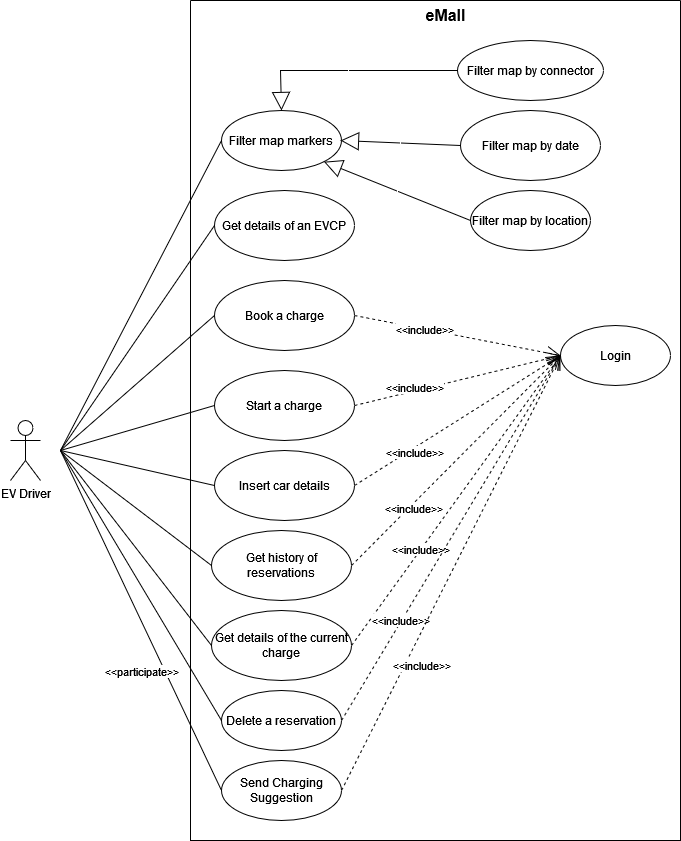

The diagram above was exported from draw.io. Its source (the exported page's mxGraphModel, read from the mxfile embedded in the PNG):
<mxGraphModel dx="1050" dy="1746" grid="1" gridSize="10" guides="1" tooltips="1" connect="1" arrows="1" fold="1" page="1" pageScale="1" pageWidth="827" pageHeight="1169" math="0" shadow="0">
  <root>
    <mxCell id="0" />
    <mxCell id="1" parent="0" />
    <mxCell id="NoGL-9SGHFlckXkN0ljQ-2" value="EV Driver" style="shape=umlActor;verticalLabelPosition=bottom;verticalAlign=top;html=1;outlineConnect=0;" parent="1" vertex="1">
      <mxGeometry x="100" y="300" width="30" height="60" as="geometry" />
    </mxCell>
    <mxCell id="NoGL-9SGHFlckXkN0ljQ-3" value="" style="swimlane;startSize=0;" parent="1" vertex="1">
      <mxGeometry x="280" y="-120" width="490" height="840" as="geometry">
        <mxRectangle x="370" y="70" width="50" height="40" as="alternateBounds" />
      </mxGeometry>
    </mxCell>
    <mxCell id="NoGL-9SGHFlckXkN0ljQ-5" value="eMall" style="text;html=1;align=center;verticalAlign=middle;resizable=0;points=[];autosize=1;strokeColor=none;fillColor=none;fontSize=16;fontStyle=1" parent="NoGL-9SGHFlckXkN0ljQ-3" vertex="1">
      <mxGeometry x="225" width="60" height="30" as="geometry" />
    </mxCell>
    <mxCell id="NoGL-9SGHFlckXkN0ljQ-9" value="Login" style="ellipse;whiteSpace=wrap;html=1;strokeWidth=1;" parent="NoGL-9SGHFlckXkN0ljQ-3" vertex="1">
      <mxGeometry x="370" y="325" width="110" height="60" as="geometry" />
    </mxCell>
    <mxCell id="NoGL-9SGHFlckXkN0ljQ-11" value="Filter map by connector" style="ellipse;whiteSpace=wrap;html=1;strokeWidth=1;" parent="NoGL-9SGHFlckXkN0ljQ-3" vertex="1">
      <mxGeometry x="267" y="40" width="146" height="60" as="geometry" />
    </mxCell>
    <mxCell id="NoGL-9SGHFlckXkN0ljQ-12" value="Filter map by date" style="ellipse;whiteSpace=wrap;html=1;strokeWidth=1;" parent="NoGL-9SGHFlckXkN0ljQ-3" vertex="1">
      <mxGeometry x="270" y="110" width="140" height="70" as="geometry" />
    </mxCell>
    <mxCell id="NoGL-9SGHFlckXkN0ljQ-13" value="Get details of an EVCP" style="ellipse;whiteSpace=wrap;html=1;strokeWidth=1;" parent="NoGL-9SGHFlckXkN0ljQ-3" vertex="1">
      <mxGeometry x="24" y="190" width="140" height="70" as="geometry" />
    </mxCell>
    <mxCell id="NoGL-9SGHFlckXkN0ljQ-41" value="Book a charge" style="ellipse;whiteSpace=wrap;html=1;strokeWidth=1;" parent="NoGL-9SGHFlckXkN0ljQ-3" vertex="1">
      <mxGeometry x="24" y="280" width="140" height="70" as="geometry" />
    </mxCell>
    <mxCell id="NoGL-9SGHFlckXkN0ljQ-43" value="Insert car details" style="ellipse;whiteSpace=wrap;html=1;strokeWidth=1;" parent="NoGL-9SGHFlckXkN0ljQ-3" vertex="1">
      <mxGeometry x="24" y="450" width="140" height="70" as="geometry" />
    </mxCell>
    <mxCell id="NoGL-9SGHFlckXkN0ljQ-44" value="Get history of reservations" style="ellipse;whiteSpace=wrap;html=1;strokeWidth=1;" parent="NoGL-9SGHFlckXkN0ljQ-3" vertex="1">
      <mxGeometry x="21" y="530" width="140" height="70" as="geometry" />
    </mxCell>
    <mxCell id="NoGL-9SGHFlckXkN0ljQ-45" value="Start a charge" style="ellipse;whiteSpace=wrap;html=1;strokeWidth=1;" parent="NoGL-9SGHFlckXkN0ljQ-3" vertex="1">
      <mxGeometry x="24" y="370" width="140" height="70" as="geometry" />
    </mxCell>
    <mxCell id="NoGL-9SGHFlckXkN0ljQ-46" value="Get details of the current charge" style="ellipse;whiteSpace=wrap;html=1;strokeWidth=1;" parent="NoGL-9SGHFlckXkN0ljQ-3" vertex="1">
      <mxGeometry x="21" y="610" width="140" height="70" as="geometry" />
    </mxCell>
    <mxCell id="xYRsal1cxZ76ANzLLYfG-5" value="&amp;lt;&amp;lt;include&amp;gt;&amp;gt;" style="endArrow=open;endSize=12;dashed=1;html=1;rounded=0;entryX=0;entryY=0.5;entryDx=0;entryDy=0;exitX=1;exitY=0.5;exitDx=0;exitDy=0;" parent="NoGL-9SGHFlckXkN0ljQ-3" source="NoGL-9SGHFlckXkN0ljQ-41" target="NoGL-9SGHFlckXkN0ljQ-9" edge="1">
      <mxGeometry x="-0.3266" width="160" relative="1" as="geometry">
        <mxPoint x="220" y="117.99999999999977" as="sourcePoint" />
        <mxPoint x="346.0000000000002" y="117.99999999999977" as="targetPoint" />
        <mxPoint as="offset" />
      </mxGeometry>
    </mxCell>
    <mxCell id="xYRsal1cxZ76ANzLLYfG-7" value="&amp;lt;&amp;lt;include&amp;gt;&amp;gt;" style="endArrow=open;endSize=12;dashed=1;html=1;rounded=0;entryX=0;entryY=0.5;entryDx=0;entryDy=0;exitX=1;exitY=0.5;exitDx=0;exitDy=0;" parent="NoGL-9SGHFlckXkN0ljQ-3" source="NoGL-9SGHFlckXkN0ljQ-45" target="NoGL-9SGHFlckXkN0ljQ-9" edge="1">
      <mxGeometry x="-0.4111" y="3" width="160" relative="1" as="geometry">
        <mxPoint x="240" y="137.99999999999977" as="sourcePoint" />
        <mxPoint x="366.0000000000002" y="137.99999999999977" as="targetPoint" />
        <mxPoint as="offset" />
      </mxGeometry>
    </mxCell>
    <mxCell id="xYRsal1cxZ76ANzLLYfG-8" value="&amp;lt;&amp;lt;include&amp;gt;&amp;gt;" style="endArrow=open;endSize=12;dashed=1;html=1;rounded=0;entryX=0;entryY=0.5;entryDx=0;entryDy=0;exitX=1;exitY=0.5;exitDx=0;exitDy=0;" parent="NoGL-9SGHFlckXkN0ljQ-3" source="NoGL-9SGHFlckXkN0ljQ-43" target="NoGL-9SGHFlckXkN0ljQ-9" edge="1">
      <mxGeometry x="-0.4367" y="-4" width="160" relative="1" as="geometry">
        <mxPoint x="285" y="473.9999999999998" as="sourcePoint" />
        <mxPoint x="411.0000000000002" y="473.9999999999998" as="targetPoint" />
        <mxPoint as="offset" />
      </mxGeometry>
    </mxCell>
    <mxCell id="xYRsal1cxZ76ANzLLYfG-9" value="&amp;lt;&amp;lt;include&amp;gt;&amp;gt;" style="endArrow=open;endSize=12;dashed=1;html=1;rounded=0;entryX=0;entryY=0.5;entryDx=0;entryDy=0;exitX=1;exitY=0.5;exitDx=0;exitDy=0;" parent="NoGL-9SGHFlckXkN0ljQ-3" source="NoGL-9SGHFlckXkN0ljQ-44" target="NoGL-9SGHFlckXkN0ljQ-9" edge="1">
      <mxGeometry x="-0.4298" y="-4" width="160" relative="1" as="geometry">
        <mxPoint x="295" y="484" as="sourcePoint" />
        <mxPoint x="421.0000000000002" y="484" as="targetPoint" />
        <mxPoint as="offset" />
      </mxGeometry>
    </mxCell>
    <mxCell id="xYRsal1cxZ76ANzLLYfG-10" value="&amp;lt;&amp;lt;include&amp;gt;&amp;gt;" style="endArrow=open;endSize=12;dashed=1;html=1;rounded=0;entryX=0;entryY=0.5;entryDx=0;entryDy=0;exitX=1;exitY=0.5;exitDx=0;exitDy=0;" parent="NoGL-9SGHFlckXkN0ljQ-3" source="NoGL-9SGHFlckXkN0ljQ-46" target="NoGL-9SGHFlckXkN0ljQ-9" edge="1">
      <mxGeometry x="-0.3425" width="160" relative="1" as="geometry">
        <mxPoint x="305" y="494" as="sourcePoint" />
        <mxPoint x="431.0000000000002" y="494" as="targetPoint" />
        <mxPoint as="offset" />
      </mxGeometry>
    </mxCell>
    <mxCell id="nHvYDVtC2MMZx-IcHQoT-1" value="Delete a reservation" style="ellipse;whiteSpace=wrap;html=1;" parent="NoGL-9SGHFlckXkN0ljQ-3" vertex="1">
      <mxGeometry x="31" y="690" width="120" height="60" as="geometry" />
    </mxCell>
    <mxCell id="nHvYDVtC2MMZx-IcHQoT-2" value="&amp;lt;&amp;lt;include&amp;gt;&amp;gt;" style="endArrow=open;endSize=12;dashed=1;html=1;rounded=0;exitX=1;exitY=0.5;exitDx=0;exitDy=0;entryX=0;entryY=0.5;entryDx=0;entryDy=0;" parent="NoGL-9SGHFlckXkN0ljQ-3" source="nHvYDVtC2MMZx-IcHQoT-1" target="NoGL-9SGHFlckXkN0ljQ-9" edge="1">
      <mxGeometry x="-0.4545" y="1" width="160" relative="1" as="geometry">
        <mxPoint x="171" y="775" as="sourcePoint" />
        <mxPoint x="370" y="450" as="targetPoint" />
        <mxPoint as="offset" />
      </mxGeometry>
    </mxCell>
    <mxCell id="75pSEw5Ir26i0pkX-jPi-1" value="Filter map markers" style="ellipse;whiteSpace=wrap;html=1;" parent="NoGL-9SGHFlckXkN0ljQ-3" vertex="1">
      <mxGeometry x="31" y="110" width="120" height="60" as="geometry" />
    </mxCell>
    <mxCell id="75pSEw5Ir26i0pkX-jPi-2" value="Filter map by location" style="ellipse;whiteSpace=wrap;html=1;" parent="NoGL-9SGHFlckXkN0ljQ-3" vertex="1">
      <mxGeometry x="280" y="190" width="120" height="60" as="geometry" />
    </mxCell>
    <mxCell id="ES9dCzET1HlwPB93v8_d-1" value="Send Charging Suggestion" style="ellipse;whiteSpace=wrap;html=1;" parent="NoGL-9SGHFlckXkN0ljQ-3" vertex="1">
      <mxGeometry x="31" y="760" width="120" height="60" as="geometry" />
    </mxCell>
    <mxCell id="ES9dCzET1HlwPB93v8_d-10" value="&amp;lt;&amp;lt;include&amp;gt;&amp;gt;" style="endArrow=open;endSize=12;dashed=1;html=1;rounded=0;exitX=1;exitY=0.5;exitDx=0;exitDy=0;entryX=0;entryY=0.5;entryDx=0;entryDy=0;" parent="NoGL-9SGHFlckXkN0ljQ-3" source="ES9dCzET1HlwPB93v8_d-1" target="NoGL-9SGHFlckXkN0ljQ-9" edge="1">
      <mxGeometry x="-0.3982" y="-15" width="160" relative="1" as="geometry">
        <mxPoint x="161" y="730" as="sourcePoint" />
        <mxPoint x="380" y="365" as="targetPoint" />
        <mxPoint as="offset" />
      </mxGeometry>
    </mxCell>
    <mxCell id="_lYo7E3clcHZjlzmDbgE-1" value="&lt;div&gt;&lt;br&gt;&lt;/div&gt;&lt;div&gt;&lt;br&gt;&lt;/div&gt;" style="endArrow=block;endSize=16;endFill=0;html=1;rounded=0;entryX=0.5;entryY=0;entryDx=0;entryDy=0;exitX=0;exitY=0.5;exitDx=0;exitDy=0;" edge="1" parent="NoGL-9SGHFlckXkN0ljQ-3" source="NoGL-9SGHFlckXkN0ljQ-11" target="75pSEw5Ir26i0pkX-jPi-1">
      <mxGeometry width="160" relative="1" as="geometry">
        <mxPoint x="164" y="130" as="sourcePoint" />
        <mxPoint x="294" y="140" as="targetPoint" />
        <Array as="points">
          <mxPoint x="133" y="70" />
          <mxPoint x="90" y="70" />
        </Array>
      </mxGeometry>
    </mxCell>
    <mxCell id="_lYo7E3clcHZjlzmDbgE-2" value="&lt;div&gt;&lt;br&gt;&lt;/div&gt;&lt;div&gt;&lt;br&gt;&lt;/div&gt;" style="endArrow=block;endSize=16;endFill=0;html=1;rounded=0;entryX=1;entryY=1;entryDx=0;entryDy=0;exitX=0;exitY=0.5;exitDx=0;exitDy=0;" edge="1" parent="NoGL-9SGHFlckXkN0ljQ-3" source="75pSEw5Ir26i0pkX-jPi-2" target="75pSEw5Ir26i0pkX-jPi-1">
      <mxGeometry width="160" relative="1" as="geometry">
        <mxPoint x="277" y="80" as="sourcePoint" />
        <mxPoint x="161" y="150" as="targetPoint" />
        <Array as="points" />
      </mxGeometry>
    </mxCell>
    <mxCell id="xYRsal1cxZ76ANzLLYfG-12" value="" style="endArrow=none;html=1;rounded=0;entryX=0;entryY=0.5;entryDx=0;entryDy=0;" parent="1" target="NoGL-9SGHFlckXkN0ljQ-13" edge="1">
      <mxGeometry width="50" height="50" relative="1" as="geometry">
        <mxPoint x="150" y="330" as="sourcePoint" />
        <mxPoint x="260" y="229.99999999999977" as="targetPoint" />
      </mxGeometry>
    </mxCell>
    <mxCell id="xYRsal1cxZ76ANzLLYfG-13" value="" style="endArrow=none;html=1;rounded=0;entryX=0;entryY=0.5;entryDx=0;entryDy=0;" parent="1" target="NoGL-9SGHFlckXkN0ljQ-41" edge="1">
      <mxGeometry width="50" height="50" relative="1" as="geometry">
        <mxPoint x="150" y="330" as="sourcePoint" />
        <mxPoint x="270" y="240" as="targetPoint" />
      </mxGeometry>
    </mxCell>
    <mxCell id="xYRsal1cxZ76ANzLLYfG-15" value="" style="endArrow=none;html=1;rounded=0;entryX=0;entryY=0.5;entryDx=0;entryDy=0;" parent="1" target="NoGL-9SGHFlckXkN0ljQ-45" edge="1">
      <mxGeometry width="50" height="50" relative="1" as="geometry">
        <mxPoint x="150" y="330" as="sourcePoint" />
        <mxPoint x="290" y="260" as="targetPoint" />
      </mxGeometry>
    </mxCell>
    <mxCell id="xYRsal1cxZ76ANzLLYfG-16" value="" style="endArrow=none;html=1;rounded=0;entryX=0;entryY=0.5;entryDx=0;entryDy=0;" parent="1" target="NoGL-9SGHFlckXkN0ljQ-43" edge="1">
      <mxGeometry width="50" height="50" relative="1" as="geometry">
        <mxPoint x="150" y="330" as="sourcePoint" />
        <mxPoint x="300" y="270" as="targetPoint" />
      </mxGeometry>
    </mxCell>
    <mxCell id="xYRsal1cxZ76ANzLLYfG-17" value="" style="endArrow=none;html=1;rounded=0;entryX=0;entryY=0.5;entryDx=0;entryDy=0;" parent="1" target="NoGL-9SGHFlckXkN0ljQ-44" edge="1">
      <mxGeometry width="50" height="50" relative="1" as="geometry">
        <mxPoint x="150" y="330" as="sourcePoint" />
        <mxPoint x="310" y="280" as="targetPoint" />
      </mxGeometry>
    </mxCell>
    <mxCell id="xYRsal1cxZ76ANzLLYfG-18" value="" style="endArrow=none;html=1;rounded=0;entryX=0;entryY=0.5;entryDx=0;entryDy=0;" parent="1" target="NoGL-9SGHFlckXkN0ljQ-46" edge="1">
      <mxGeometry width="50" height="50" relative="1" as="geometry">
        <mxPoint x="150" y="330" as="sourcePoint" />
        <mxPoint x="320" y="290" as="targetPoint" />
      </mxGeometry>
    </mxCell>
    <mxCell id="nHvYDVtC2MMZx-IcHQoT-3" value="" style="endArrow=none;html=1;rounded=0;entryX=0;entryY=0.5;entryDx=0;entryDy=0;" parent="1" target="nHvYDVtC2MMZx-IcHQoT-1" edge="1">
      <mxGeometry width="50" height="50" relative="1" as="geometry">
        <mxPoint x="150" y="330" as="sourcePoint" />
        <mxPoint x="311" y="655" as="targetPoint" />
      </mxGeometry>
    </mxCell>
    <mxCell id="75pSEw5Ir26i0pkX-jPi-7" value="" style="endArrow=none;html=1;rounded=0;entryX=0;entryY=0.5;entryDx=0;entryDy=0;" parent="1" target="75pSEw5Ir26i0pkX-jPi-1" edge="1">
      <mxGeometry width="50" height="50" relative="1" as="geometry">
        <mxPoint x="150" y="330" as="sourcePoint" />
        <mxPoint x="192" as="targetPoint" />
      </mxGeometry>
    </mxCell>
    <mxCell id="ES9dCzET1HlwPB93v8_d-7" value="" style="endArrow=none;html=1;rounded=0;entryX=0;entryY=0.5;entryDx=0;entryDy=0;" parent="1" target="ES9dCzET1HlwPB93v8_d-1" edge="1">
      <mxGeometry width="50" height="50" relative="1" as="geometry">
        <mxPoint x="150" y="330" as="sourcePoint" />
        <mxPoint x="90" y="620" as="targetPoint" />
      </mxGeometry>
    </mxCell>
    <mxCell id="ES9dCzET1HlwPB93v8_d-8" value="&amp;lt;&amp;lt;participate&amp;gt;&amp;gt;" style="edgeLabel;html=1;align=center;verticalAlign=middle;resizable=0;points=[];" parent="ES9dCzET1HlwPB93v8_d-7" vertex="1" connectable="0">
      <mxGeometry x="0.2887" y="3" relative="1" as="geometry">
        <mxPoint x="-26" y="3" as="offset" />
      </mxGeometry>
    </mxCell>
    <mxCell id="_lYo7E3clcHZjlzmDbgE-3" value="&lt;div&gt;&lt;br&gt;&lt;/div&gt;&lt;div&gt;&lt;br&gt;&lt;/div&gt;" style="endArrow=block;endSize=16;endFill=0;html=1;rounded=0;exitX=0;exitY=0.5;exitDx=0;exitDy=0;" edge="1" parent="1" source="NoGL-9SGHFlckXkN0ljQ-12">
      <mxGeometry width="160" relative="1" as="geometry">
        <mxPoint x="567" y="-30" as="sourcePoint" />
        <mxPoint x="430" y="20" as="targetPoint" />
      </mxGeometry>
    </mxCell>
  </root>
</mxGraphModel>